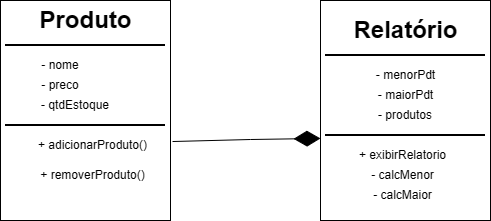

The diagram above was exported from draw.io. Its source (the exported page's mxGraphModel, read from the mxfile embedded in the PNG):
<mxGraphModel dx="1144" dy="731" grid="1" gridSize="10" guides="1" tooltips="1" connect="1" arrows="1" fold="1" page="1" pageScale="1" pageWidth="850" pageHeight="1100" math="0" shadow="0">
  <root>
    <mxCell id="0" />
    <mxCell id="1" parent="0" />
    <mxCell id="0OCssV0KgX4IfzI9yRRl-2" parent="1" style="rounded=0;whiteSpace=wrap;html=1;" value="" vertex="1">
      <mxGeometry height="220" width="170" x="40" y="40" as="geometry" />
    </mxCell>
    <mxCell id="0OCssV0KgX4IfzI9yRRl-4" parent="1" style="text;strokeColor=none;fillColor=none;html=1;fontSize=24;fontStyle=1;verticalAlign=middle;align=center;" value="Produto" vertex="1">
      <mxGeometry height="40" width="100" x="75" y="40" as="geometry" />
    </mxCell>
    <mxCell id="0OCssV0KgX4IfzI9yRRl-5" parent="1" style="line;strokeWidth=2;html=1;" value="" vertex="1">
      <mxGeometry height="10" width="160" x="45" y="80" as="geometry" />
    </mxCell>
    <mxCell id="0OCssV0KgX4IfzI9yRRl-7" parent="1" style="text;html=1;whiteSpace=wrap;strokeColor=none;fillColor=none;align=center;verticalAlign=middle;rounded=0;" value="- nome" vertex="1">
      <mxGeometry height="30" width="60" x="70" y="90" as="geometry" />
    </mxCell>
    <mxCell id="0OCssV0KgX4IfzI9yRRl-8" parent="1" style="text;html=1;whiteSpace=wrap;strokeColor=none;fillColor=none;align=center;verticalAlign=middle;rounded=0;" value="- preco" vertex="1">
      <mxGeometry height="30" width="60" x="70" y="110" as="geometry" />
    </mxCell>
    <mxCell id="0OCssV0KgX4IfzI9yRRl-9" parent="1" style="text;html=1;whiteSpace=wrap;strokeColor=none;fillColor=none;align=center;verticalAlign=middle;rounded=0;" value="- qtdEstoque" vertex="1">
      <mxGeometry height="30" width="80" x="75" y="130" as="geometry" />
    </mxCell>
    <mxCell id="0OCssV0KgX4IfzI9yRRl-11" parent="1" style="line;strokeWidth=2;html=1;" value="" vertex="1">
      <mxGeometry height="10" width="160" x="45" y="160" as="geometry" />
    </mxCell>
    <mxCell id="0OCssV0KgX4IfzI9yRRl-13" parent="1" style="text;html=1;whiteSpace=wrap;strokeColor=none;fillColor=none;align=center;verticalAlign=middle;rounded=0;" value="+ adicionarProduto()" vertex="1">
      <mxGeometry height="30" width="115" x="75" y="170" as="geometry" />
    </mxCell>
    <mxCell id="0OCssV0KgX4IfzI9yRRl-14" parent="1" style="text;html=1;whiteSpace=wrap;strokeColor=none;fillColor=none;align=center;verticalAlign=middle;rounded=0;" value="+ remover&lt;span style=&quot;background-color: transparent; color: light-dark(rgb(0, 0, 0), rgb(255, 255, 255));&quot;&gt;Produto()&lt;/span&gt;" vertex="1">
      <mxGeometry height="30" width="115" x="75" y="200" as="geometry" />
    </mxCell>
    <mxCell id="0OCssV0KgX4IfzI9yRRl-15" parent="1" style="rounded=0;whiteSpace=wrap;html=1;" value="" vertex="1">
      <mxGeometry height="220" width="170" x="360" y="40" as="geometry" />
    </mxCell>
    <mxCell id="0OCssV0KgX4IfzI9yRRl-16" parent="1" style="text;strokeColor=none;fillColor=none;html=1;fontSize=24;fontStyle=1;verticalAlign=middle;align=center;" value="Relatório" vertex="1">
      <mxGeometry height="40" width="100" x="395" y="50" as="geometry" />
    </mxCell>
    <mxCell id="0OCssV0KgX4IfzI9yRRl-18" parent="1" style="line;strokeWidth=2;html=1;" value="" vertex="1">
      <mxGeometry height="10" width="160" x="365" y="90" as="geometry" />
    </mxCell>
    <mxCell id="0OCssV0KgX4IfzI9yRRl-19" parent="1" style="text;html=1;whiteSpace=wrap;strokeColor=none;fillColor=none;align=center;verticalAlign=middle;rounded=0;" value="- menorPdt" vertex="1">
      <mxGeometry height="30" width="75" x="407.5" y="100" as="geometry" />
    </mxCell>
    <mxCell id="0OCssV0KgX4IfzI9yRRl-20" parent="1" style="text;html=1;whiteSpace=wrap;strokeColor=none;fillColor=none;align=center;verticalAlign=middle;rounded=0;" value="- maiorPdt" vertex="1">
      <mxGeometry height="30" width="75" x="407.5" y="120" as="geometry" />
    </mxCell>
    <mxCell id="0OCssV0KgX4IfzI9yRRl-21" parent="1" style="text;html=1;whiteSpace=wrap;strokeColor=none;fillColor=none;align=center;verticalAlign=middle;rounded=0;" value="- produtos" vertex="1">
      <mxGeometry height="30" width="60" x="415" y="140" as="geometry" />
    </mxCell>
    <mxCell id="0OCssV0KgX4IfzI9yRRl-22" parent="1" style="line;strokeWidth=2;html=1;" value="" vertex="1">
      <mxGeometry height="10" width="160" x="365" y="170" as="geometry" />
    </mxCell>
    <mxCell id="0OCssV0KgX4IfzI9yRRl-23" parent="1" style="text;html=1;whiteSpace=wrap;strokeColor=none;fillColor=none;align=center;verticalAlign=middle;rounded=0;" value="+ exibirRelatorio" vertex="1">
      <mxGeometry height="30" width="95" x="395" y="180" as="geometry" />
    </mxCell>
    <mxCell id="0OCssV0KgX4IfzI9yRRl-25" parent="1" style="text;html=1;whiteSpace=wrap;strokeColor=none;fillColor=none;align=center;verticalAlign=middle;rounded=0;" value="- calcMaior" vertex="1">
      <mxGeometry height="30" width="95" x="395" y="220" as="geometry" />
    </mxCell>
    <mxCell id="0OCssV0KgX4IfzI9yRRl-26" parent="1" style="text;html=1;whiteSpace=wrap;strokeColor=none;fillColor=none;align=center;verticalAlign=middle;rounded=0;" value="- calcMenor" vertex="1">
      <mxGeometry height="30" width="95" x="395" y="200" as="geometry" />
    </mxCell>
    <mxCell id="0OCssV0KgX4IfzI9yRRl-28" edge="1" parent="1" source="0OCssV0KgX4IfzI9yRRl-2" style="endArrow=diamondThin;endFill=1;endSize=24;html=1;rounded=0;entryX=0;entryY=0.627;entryDx=0;entryDy=0;entryPerimeter=0;exitX=1.012;exitY=0.641;exitDx=0;exitDy=0;exitPerimeter=0;" target="0OCssV0KgX4IfzI9yRRl-15" value="">
      <mxGeometry relative="1" width="160" as="geometry">
        <Array as="points">
          <mxPoint x="290" y="179" />
        </Array>
        <mxPoint x="210" y="179" as="sourcePoint" />
        <mxPoint x="370" y="179" as="targetPoint" />
      </mxGeometry>
    </mxCell>
  </root>
</mxGraphModel>